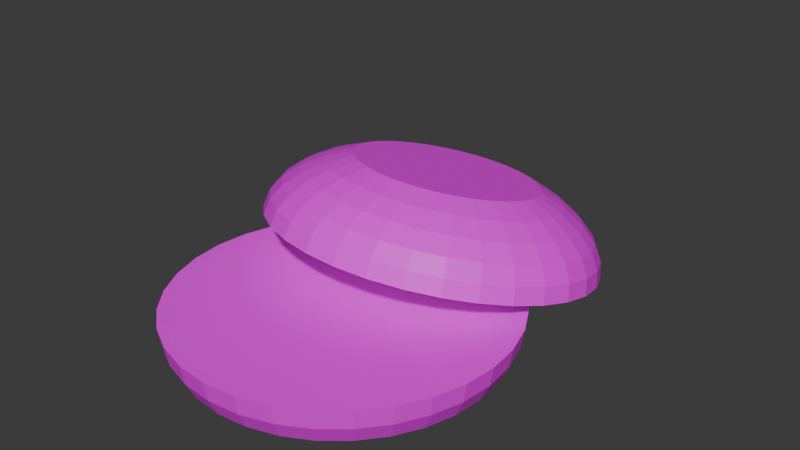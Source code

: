 # Source: buns.blend  (saved by Blender 5.0.119; exported with 4.5.12 LTS)
import bpy
from mathutils import Matrix  # noqa: F401  (used for matrix-valued properties, if any)

bpy.ops.wm.read_factory_settings(use_empty=True)
scene = bpy.context.scene
scene.name = 'Scene'

# ---- collections
col_collection = bpy.data.collections.new('Collection'); scene.collection.children.link(col_collection)

# ---- images (referenced by path relative to the original .blend; pixels are not part of the script)
import os
ASSET_DIR = os.environ.get("B2B_ASSET_DIR", "")  # directory of the original .blend (textures are referenced by path, not embedded)
HERE = os.path.dirname(os.path.abspath(__file__))  # packed textures are extracted next to this script under _unpacked/

def load_image(name, relpath, width, height, colorspace="sRGB"):
    """Load a texture the original file referenced (path relative to the .blend, or extracted next to this script)."""
    p = next((c for c in (os.path.join(HERE, relpath), os.path.join(ASSET_DIR, relpath)) if relpath and os.path.exists(c)), "")
    if p:
        img = bpy.data.images.load(p, check_existing=True)
        img.name = name
    else:  # same state as the original file: an image datablock whose file is absent (Cycles renders it pink)
        img = bpy.data.images.new(name, width, height)
        img.source = "FILE"
        img.filepath = "//" + (relpath or name)
    img.colorspace_settings.name = colorspace
    return img
img_image_processing20250117_2_aw040j_png = load_image('image_processing20250117-2-aw040j.png', 'image_processing20250117-2-aw040j.png', 1024, 1024, 'sRGB')

# ---- materials (node trees are filled in below, after node groups)
mat_material_001 = bpy.data.materials.new('Material.001')

# ---- material node trees
mat_material_001.use_nodes = True; mat_material_001.node_tree.nodes.clear()
_N = mat_material_001.node_tree.nodes; _L = mat_material_001.node_tree.links
n0 = _N.new('ShaderNodeBsdfPrincipled'); n0.name = 'Principled BSDF'; n0.location = (-200, 100)
n1 = _N.new('ShaderNodeOutputMaterial'); n1.name = 'Material Output'; n1.location = (200, 100)
n2 = _N.new('ShaderNodeTexImage'); n2.name = 'Image Texture'; n2.location = (-642, 138)
n2.image = img_image_processing20250117_2_aw040j_png
n3 = _N.new('ShaderNodeMapping'); n3.name = 'Mapping'; n3.location = (-822, 153)
n3.inputs[3].default_value = (1.0, 1.0, 2.0)
n4 = _N.new('ShaderNodeTexCoord'); n4.name = 'Texture Coordinate'; n4.location = (-1084, 111)
_L.new(n0.outputs[0], n1.inputs[0])
_L.new(n2.outputs[0], n0.inputs[0])
_L.new(n3.outputs[0], n2.inputs[0])
_L.new(n4.outputs[2], n3.inputs[0])
n1.is_active_output = True

# ---- world
world_world = bpy.data.worlds.new('World'); scene.world = world_world
world_world.use_nodes = True; world_world.node_tree.nodes.clear()
_N = world_world.node_tree.nodes; _L = world_world.node_tree.links
n0 = _N.new('ShaderNodeOutputWorld'); n0.name = 'World Output'; n0.location = (200, 100)
n1 = _N.new('ShaderNodeBackground'); n1.name = 'Background'; n1.location = (-200, 100)
n1.inputs[0].default_value = (0.05088, 0.05088, 0.05088, 1.0)
_L.new(n1.outputs[0], n0.inputs[0])
n0.is_active_output = True
world_world.color = (0.05088, 0.05088, 0.05088)
world_world.sun_shadow_jitter_overblur = 0.0

# ---- meshes
me_sphere = bpy.data.meshes.new('Sphere')
me_sphere.from_pydata([(0.0, 1.0, 0.0), (0.0, 0.9808, -0.1951), (0.0, 0.8315, -0.5556), (0.1951, 0.9808, 0.0), (0.1913, 0.9619, -0.1951), (0.1802, 0.9061, -0.3827), (0.1622, 0.8155, -0.5556), (0.1379, 0.6935, -0.7071), (0.1084, 0.5449, -0.8315), (0.3827, 0.9239, 0.0), (0.3753, 0.9061, -0.1951), (0.3536, 0.8536, -0.3827), (0.3182, 0.7682, -0.5556), (0.2706, 0.6533, -0.7071), (0.2126, 0.5133, -0.8315), (0.5556, 0.8315, 0.0), (0.5449, 0.8155, -0.1951), (0.5133, 0.7682, -0.3827), (0.4619, 0.6913, -0.5556), (0.3928, 0.5879, -0.7071), (0.3087, 0.4619, -0.8315), (0.7071, 0.7071, 0.0), (0.6935, 0.6935, -0.1951), (0.6533, 0.6533, -0.3827), (0.5879, 0.5879, -0.5556), (0.5, 0.5, -0.7071), (0.3928, 0.3928, -0.8315), (0.8315, 0.5556, 0.0), (0.8155, 0.5449, -0.1951), (0.7682, 0.5133, -0.3827), (0.6913, 0.4619, -0.5556), (0.5879, 0.3928, -0.7071), (0.4619, 0.3087, -0.8315), (0.9239, 0.3827, 0.0), (0.9061, 0.3753, -0.1951), (0.8536, 0.3536, -0.3827), (0.7682, 0.3182, -0.5556), (0.6533, 0.2706, -0.7071), (0.5133, 0.2126, -0.8315), (0.9808, 0.1951, 0.0), (0.9619, 0.1913, -0.1951), (0.9061, 0.1802, -0.3827), (0.8155, 0.1622, -0.5556), (0.6935, 0.1379, -0.7071), (0.5449, 0.1084, -0.8315), (1.0, -1.639e-07, 0.0), (0.9808, -8.941e-08, -0.1951), (0.9239, 4.47e-08, -0.3827), (0.8315, -8.941e-08, -0.5556), (0.7071, 1.49e-08, -0.7071), (0.5556, -5.215e-08, -0.8315), (0.9808, -0.1951, 0.0), (0.9619, -0.1913, -0.1951), (0.9061, -0.1802, -0.3827), (0.8155, -0.1622, -0.5556), (0.6935, -0.1379, -0.7071), (0.5449, -0.1084, -0.8315), (0.9239, -0.3827, 0.0), (0.9061, -0.3753, -0.1951), (0.8536, -0.3536, -0.3827), (0.7682, -0.3182, -0.5556), (0.6533, -0.2706, -0.7071), (0.5133, -0.2126, -0.8315), (0.8315, -0.5556, 0.0), (0.8155, -0.5449, -0.1951), (0.7682, -0.5133, -0.3827), (0.6913, -0.4619, -0.5556), (0.5879, -0.3928, -0.7071), (0.4619, -0.3087, -0.8315), (0.7071, -0.7071, 0.0), (0.6935, -0.6935, -0.1951), (0.6533, -0.6533, -0.3827), (0.5879, -0.5879, -0.5556), (0.5, -0.5, -0.7071), (0.3928, -0.3928, -0.8315), (0.5556, -0.8315, 0.0), (0.5449, -0.8155, -0.1951), (0.5133, -0.7682, -0.3827), (0.4619, -0.6913, -0.5556), (0.3928, -0.5879, -0.7071), (0.3087, -0.4619, -0.8315), (0.3827, -0.9239, 0.0), (0.3753, -0.9061, -0.1951), (0.3536, -0.8536, -0.3827), (0.3182, -0.7682, -0.5556), (0.2706, -0.6533, -0.7071), (0.2126, -0.5133, -0.8315), (0.1951, -0.9808, 0.0), (0.1913, -0.9619, -0.1951), (0.1802, -0.9061, -0.3827), (0.1622, -0.8155, -0.5556), (0.1379, -0.6935, -0.7071), (0.1084, -0.5449, -0.8315), (-3.278e-07, -1.0, 0.0), (-1.341e-07, -0.9808, -0.1951), (2.98e-08, -0.9239, -0.3827), (-1.043e-07, -0.8315, -0.5556), (-1.49e-08, -0.7071, -0.7071), (-9.686e-08, -0.5556, -0.8315), (-0.1951, -0.9808, 0.0), (-0.1913, -0.9619, -0.1951), (-0.1802, -0.9061, -0.3827), (-0.1622, -0.8155, -0.5556), (-0.1379, -0.6935, -0.7071), (-0.1084, -0.5449, -0.8315), (-0.3827, -0.9239, 0.0), (-0.3753, -0.9061, -0.1951), (-0.3536, -0.8536, -0.3827), (-0.3182, -0.7682, -0.5556), (-0.2706, -0.6533, -0.7071), (-0.2126, -0.5133, -0.8315), (-0.5556, -0.8315, 0.0), (-0.5449, -0.8155, -0.1951), (-0.5133, -0.7682, -0.3827), (-0.4619, -0.6913, -0.5556), (-0.3928, -0.5879, -0.7071), (-0.3087, -0.4619, -0.8315), (-0.7071, -0.7071, 0.0), (-0.6935, -0.6935, -0.1951), (-0.6533, -0.6533, -0.3827), (-0.5879, -0.5879, -0.5556), (-0.5, -0.5, -0.7071), (-0.3928, -0.3928, -0.8315), (-0.8315, -0.5556, 0.0), (-0.8155, -0.5449, -0.1951), (-0.7682, -0.5133, -0.3827), (-0.6913, -0.4619, -0.5556), (-0.5879, -0.3928, -0.7071), (-0.4619, -0.3087, -0.8315), (-0.9239, -0.3827, 0.0), (-0.9061, -0.3753, -0.1951), (-0.8536, -0.3536, -0.3827), (-0.7682, -0.3182, -0.5556), (-0.6533, -0.2706, -0.7071), (-0.5133, -0.2126, -0.8315), (-0.9808, -0.1951, 0.0), (-0.9619, -0.1913, -0.1951), (-0.9061, -0.1802, -0.3827), (-0.8155, -0.1622, -0.5556), (-0.6935, -0.1379, -0.7071), (-0.5449, -0.1084, -0.8315), (-1.0, 4.47e-07, 0.0), (-0.9808, 2.682e-07, -0.1951), (-0.9239, 1.49e-08, -0.3827), (-0.8315, 1.639e-07, -0.5556), (-0.7071, 2.98e-08, -0.7071), (-0.5556, 1.49e-07, -0.8315), (-0.9808, 0.1951, 0.0), (-0.9619, 0.1913, -0.1951), (-0.9061, 0.1802, -0.3827), (-0.8155, 0.1622, -0.5556), (-0.6935, 0.1379, -0.7071), (-0.5449, 0.1084, -0.8315), (-0.9239, 0.3827, 0.0), (-0.9061, 0.3753, -0.1951), (-0.8536, 0.3536, -0.3827), (-0.7682, 0.3182, -0.5556), (-0.6533, 0.2706, -0.7071), (-0.5133, 0.2126, -0.8315), (-0.8315, 0.5556, 0.0), (-0.8155, 0.5449, -0.1951), (-0.7682, 0.5133, -0.3827), (-0.6913, 0.4619, -0.5556), (-0.5879, 0.3928, -0.7071), (-0.4619, 0.3087, -0.8315), (-0.7071, 0.7071, 0.0), (-0.6935, 0.6935, -0.1951), (-0.6533, 0.6533, -0.3827), (-0.5879, 0.5879, -0.5556), (-0.5, 0.5, -0.7071), (-0.3928, 0.3928, -0.8315), (-0.5556, 0.8315, 0.0), (-0.5449, 0.8155, -0.1951), (-0.5133, 0.7682, -0.3827), (-0.4619, 0.6913, -0.5556), (-0.3928, 0.5879, -0.7071), (-0.3087, 0.4619, -0.8315), (-0.3827, 0.9239, 0.0), (-0.3753, 0.9061, -0.1951), (-0.3536, 0.8536, -0.3827), (-0.3182, 0.7682, -0.5556), (-0.2706, 0.6533, -0.7071), (-0.2126, 0.5133, -0.8315), (-0.1951, 0.9808, 0.0), (-0.1913, 0.9619, -0.1951), (-0.1802, 0.9061, -0.3827), (-0.1622, 0.8155, -0.5556), (-0.1379, 0.6935, -0.7071), (-0.1084, 0.5449, -0.8315), (5.96e-08, 0.9239, -0.3827), (8.941e-08, 0.7071, -0.7071), (2.161e-07, 0.5556, -0.8315), (-0.3827, -0.9239, 0.0), (-0.5556, -0.8315, 0.0), (-0.5556, -0.8315, 0.0), (-0.7071, -0.7071, 0.0), (0.1951, 0.9808, 0.0), (0.3827, 0.9239, 0.0), (0.1951, 0.9808, 0.0), (0.3827, 0.9239, 0.0), (-0.3827, -0.9239, 0.0)], [(117, 200)], [(2, 189, 5, 6), (190, 2, 6, 7), (191, 190, 7, 8), (1, 0, 198, 4), (189, 1, 4, 5), (5, 4, 10, 11), (6, 5, 11, 12), (7, 6, 12, 13), (8, 7, 13, 14), (4, 198, 199, 10), (10, 199, 15, 16), (11, 10, 16, 17), (12, 11, 17, 18), (13, 12, 18, 19), (14, 13, 19, 20), (17, 16, 22, 23), (18, 17, 23, 24), (19, 18, 24, 25), (20, 19, 25, 26), (16, 15, 21, 22), (22, 21, 27, 28), (23, 22, 28, 29), (24, 23, 29, 30), (25, 24, 30, 31), (26, 25, 31, 32), (30, 29, 35, 36), (31, 30, 36, 37), (32, 31, 37, 38), (28, 27, 33, 34), (29, 28, 34, 35), (34, 33, 39, 40), (35, 34, 40, 41), (36, 35, 41, 42), (37, 36, 42, 43), (38, 37, 43, 44), (42, 41, 47, 48), (43, 42, 48, 49), (44, 43, 49, 50), (40, 39, 45, 46), (41, 40, 46, 47), (46, 45, 51, 52), (47, 46, 52, 53), (48, 47, 53, 54), (49, 48, 54, 55), (50, 49, 55, 56), (55, 54, 60, 61), (56, 55, 61, 62), (52, 51, 57, 58), (53, 52, 58, 59), (54, 53, 59, 60), (58, 57, 63, 64), (59, 58, 64, 65), (60, 59, 65, 66), (61, 60, 66, 67), (62, 61, 67, 68), (68, 67, 73, 74), (64, 63, 69, 70), (65, 64, 70, 71), (66, 65, 71, 72), (67, 66, 72, 73), (70, 69, 75, 76), (71, 70, 76, 77), (72, 71, 77, 78), (73, 72, 78, 79), (74, 73, 79, 80), (80, 79, 85, 86), (76, 75, 81, 82), (77, 76, 82, 83), (78, 77, 83, 84), (79, 78, 84, 85), (83, 82, 88, 89), (84, 83, 89, 90), (85, 84, 90, 91), (86, 85, 91, 92), (82, 81, 87, 88), (88, 87, 93, 94), (89, 88, 94, 95), (90, 89, 95, 96), (91, 90, 96, 97), (92, 91, 97, 98), (95, 94, 100, 101), (96, 95, 101, 102), (97, 96, 102, 103), (98, 97, 103, 104), (94, 93, 99, 100), (100, 99, 200, 106), (101, 100, 106, 107), (102, 101, 107, 108), (103, 102, 108, 109), (104, 103, 109, 110), (108, 107, 113, 114), (109, 108, 114, 115), (110, 109, 115, 116), (106, 200, 111, 112), (107, 106, 112, 113), (112, 111, 117, 118), (113, 112, 118, 119), (114, 113, 119, 120), (115, 114, 120, 121), (116, 115, 121, 122), (121, 120, 126, 127), (122, 121, 127, 128), (118, 117, 123, 124), (119, 118, 124, 125), (120, 119, 125, 126), (124, 123, 129, 130), (125, 124, 130, 131), (126, 125, 131, 132), (127, 126, 132, 133), (128, 127, 133, 134), (133, 132, 138, 139), (134, 133, 139, 140), (130, 129, 135, 136), (131, 130, 136, 137), (132, 131, 137, 138), (136, 135, 141, 142), (137, 136, 142, 143), (138, 137, 143, 144), (139, 138, 144, 145), (140, 139, 145, 146), (146, 145, 151, 152), (142, 141, 147, 148), (143, 142, 148, 149), (144, 143, 149, 150), (145, 144, 150, 151), (148, 147, 153, 154), (149, 148, 154, 155), (150, 149, 155, 156), (151, 150, 156, 157), (152, 151, 157, 158), (158, 157, 163, 164), (154, 153, 159, 160), (155, 154, 160, 161), (156, 155, 161, 162), (157, 156, 162, 163), (161, 160, 166, 167), (162, 161, 167, 168), (163, 162, 168, 169), (164, 163, 169, 170), (160, 159, 165, 166), (166, 165, 171, 172), (167, 166, 172, 173), (168, 167, 173, 174), (169, 168, 174, 175), (170, 169, 175, 176), (174, 173, 179, 180), (175, 174, 180, 181), (176, 175, 181, 182), (172, 171, 177, 178), (173, 172, 178, 179), (178, 177, 183, 184), (179, 178, 184, 185), (180, 179, 185, 186), (181, 180, 186, 187), (182, 181, 187, 188), (186, 185, 189, 2), (187, 186, 2, 190), (188, 187, 190, 191), (184, 183, 0, 1), (185, 184, 1, 189), (111, 105, 192, 193), (117, 111, 194, 195), (9, 3, 196, 197), (9, 199, 198, 3), (105, 111, 200), (33, 27, 21, 15, 9, 199, 3, 198, 0, 183, 177, 171, 165, 159, 153, 147, 141, 135, 129, 123, 195, 117, 111, 194, 200, 105, 99, 93, 87, 81, 75, 69, 63, 57, 51, 45, 39), (8, 14, 20, 26, 32, 38, 44, 50, 56, 62, 68, 74, 80, 86, 92, 98, 104, 110, 116, 122, 128, 134, 140, 146, 152, 158, 164, 170, 176, 182, 188, 191)])
_uv = me_sphere.uv_layers.new(name='UVMap')
_uv.uv.foreach_set('vector', [0.5206, 0.1939, 0.5206, 0.1686, 0.5332, 0.1686, 0.5332, 0.1939, 0.5206, 0.2192, 0.5206, 0.1939, 0.5332, 0.1939, 0.5332, 0.2192, 0.5206, 0.2444, 0.5206, 0.2192, 0.5332, 0.2192, 0.5332, 0.2444, 0.5206, 0.1434, 0.5206, 0.1181, 0.5332, 0.1181, 0.5332, 0.1434, 0.5206, 0.1686, 0.5206, 0.1434, 0.5332, 0.1434, 0.5332, 0.1686, 0.5332, 0.1686, 0.5332, 0.1434, 0.5459, 0.1434, 0.5459, 0.1686, 0.5332, 0.1939, 0.5332, 0.1686, 0.5459, 0.1686, 0.5459, 0.1939, 0.5332, 0.2192, 0.5332, 0.1939, 0.5459, 0.1939, 0.5459, 0.2192, 0.5332, 0.2444, 0.5332, 0.2192, 0.5459, 0.2192, 0.5459, 0.2444, 0.5332, 0.1434, 0.5332, 0.1181, 0.5459, 0.1181, 0.5459, 0.1434, 0.5459, 0.1434, 0.5459, 0.1181, 0.5585, 0.1181, 0.5585, 0.1434, 0.5459, 0.1686, 0.5459, 0.1434, 0.5585, 0.1434, 0.5585, 0.1686, 0.5459, 0.1939, 0.5459, 0.1686, 0.5585, 0.1686, 0.5585, 0.1939, 0.5459, 0.2192, 0.5459, 0.1939, 0.5585, 0.1939, 0.5585, 0.2192, 0.5459, 0.2444, 0.5459, 0.2192, 0.5585, 0.2192, 0.5585, 0.2444, 0.5585, 0.1686, 0.5585, 0.1434, 0.5711, 0.1434, 0.5711, 0.1686, 0.5585, 0.1939, 0.5585, 0.1686, 0.5711, 0.1686, 0.5711, 0.1939, 0.5585, 0.2192, 0.5585, 0.1939, 0.5711, 0.1939, 0.5711, 0.2192, 0.5585, 0.2444, 0.5585, 0.2192, 0.5711, 0.2192, 0.5711, 0.2444, 0.5585, 0.1434, 0.5585, 0.1181, 0.5711, 0.1181, 0.5711, 0.1434, 0.5711, 0.1434, 0.5711, 0.1181, 0.5838, 0.1181, 0.5838, 0.1434, 0.5711, 0.1686, 0.5711, 0.1434, 0.5838, 0.1434, 0.5838, 0.1686, 0.5711, 0.1939, 0.5711, 0.1686, 0.5838, 0.1686, 0.5838, 0.1939, 0.5711, 0.2192, 0.5711, 0.1939, 0.5838, 0.1939, 0.5838, 0.2192, 0.5711, 0.2444, 0.5711, 0.2192, 0.5838, 0.2192, 0.5838, 0.2444, 0.5838, 0.1939, 0.5838, 0.1686, 0.5964, 0.1686, 0.5964, 0.1939, 0.5838, 0.2192, 0.5838, 0.1939, 0.5964, 0.1939, 0.5964, 0.2192, 0.5838, 0.2444, 0.5838, 0.2192, 0.5964, 0.2192, 0.5964, 0.2444, 0.5838, 0.1434, 0.5838, 0.1181, 0.5964, 0.1181, 0.5964, 0.1434, 0.5838, 0.1686, 0.5838, 0.1434, 0.5964, 0.1434, 0.5964, 0.1686, 0.5964, 0.1434, 0.5964, 0.1181, 0.609, 0.1181, 0.609, 0.1434, 0.5964, 0.1686, 0.5964, 0.1434, 0.609, 0.1434, 0.609, 0.1686, 0.5964, 0.1939, 0.5964, 0.1686, 0.609, 0.1686, 0.609, 0.1939, 0.5964, 0.2192, 0.5964, 0.1939, 0.609, 0.1939, 0.609, 0.2192, 0.5964, 0.2444, 0.5964, 0.2192, 0.609, 0.2192, 0.609, 0.2444, 0.609, 0.1939, 0.609, 0.1686, 0.6217, 0.1686, 0.6217, 0.1939, 0.609, 0.2192, 0.609, 0.1939, 0.6217, 0.1939, 0.6217, 0.2192, 0.609, 0.2444, 0.609, 0.2192, 0.6217, 0.2192, 0.6217, 0.2444, 0.609, 0.1434, 0.609, 0.1181, 0.6217, 0.1181, 0.6217, 0.1434, 0.609, 0.1686, 0.609, 0.1434, 0.6217, 0.1434, 0.6217, 0.1686, 0.6217, 0.1434, 0.6217, 0.1181, 0.6343, 0.1181, 0.6343, 0.1434, 0.6217, 0.1686, 0.6217, 0.1434, 0.6343, 0.1434, 0.6343, 0.1686, 0.6217, 0.1939, 0.6217, 0.1686, 0.6343, 0.1686, 0.6343, 0.1939, 0.6217, 0.2192, 0.6217, 0.1939, 0.6343, 0.1939, 0.6343, 0.2192, 0.6217, 0.2444, 0.6217, 0.2192, 0.6343, 0.2192, 0.6343, 0.2444, 0.6343, 0.2192, 0.6343, 0.1939, 0.6469, 0.1939, 0.6469, 0.2192, 0.6343, 0.2444, 0.6343, 0.2192, 0.6469, 0.2192, 0.6469, 0.2444, 0.6343, 0.1434, 0.6343, 0.1181, 0.6469, 0.1181, 0.6469, 0.1434, 0.6343, 0.1686, 0.6343, 0.1434, 0.6469, 0.1434, 0.6469, 0.1686, 0.6343, 0.1939, 0.6343, 0.1686, 0.6469, 0.1686, 0.6469, 0.1939, 0.6469, 0.1434, 0.6469, 0.1181, 0.6596, 0.1181, 0.6596, 0.1434, 0.6469, 0.1686, 0.6469, 0.1434, 0.6596, 0.1434, 0.6596, 0.1686, 0.6469, 0.1939, 0.6469, 0.1686, 0.6596, 0.1686, 0.6596, 0.1939, 0.6469, 0.2192, 0.6469, 0.1939, 0.6596, 0.1939, 0.6596, 0.2192, 0.6469, 0.2444, 0.6469, 0.2192, 0.6596, 0.2192, 0.6596, 0.2444, 0.6596, 0.2444, 0.6596, 0.2192, 0.6722, 0.2192, 0.6722, 0.2444, 0.6596, 0.1434, 0.6596, 0.1181, 0.6722, 0.1181, 0.6722, 0.1434, 0.6596, 0.1686, 0.6596, 0.1434, 0.6722, 0.1434, 0.6722, 0.1686, 0.6596, 0.1939, 0.6596, 0.1686, 0.6722, 0.1686, 0.6722, 0.1939, 0.6596, 0.2192, 0.6596, 0.1939, 0.6722, 0.1939, 0.6722, 0.2192, 0.6722, 0.1434, 0.6722, 0.1181, 0.6848, 0.1181, 0.6848, 0.1434, 0.6722, 0.1686, 0.6722, 0.1434, 0.6848, 0.1434, 0.6848, 0.1686, 0.6722, 0.1939, 0.6722, 0.1686, 0.6848, 0.1686, 0.6848, 0.1939, 0.6722, 0.2192, 0.6722, 0.1939, 0.6848, 0.1939, 0.6848, 0.2192, 0.6722, 0.2444, 0.6722, 0.2192, 0.6848, 0.2192, 0.6848, 0.2444, 0.6848, 0.2444, 0.6848, 0.2192, 0.6975, 0.2192, 0.6975, 0.2444, 0.6848, 0.1434, 0.6848, 0.1181, 0.6975, 0.1181, 0.6975, 0.1434, 0.6848, 0.1686, 0.6848, 0.1434, 0.6975, 0.1434, 0.6975, 0.1686, 0.6848, 0.1939, 0.6848, 0.1686, 0.6975, 0.1686, 0.6975, 0.1939, 0.6848, 0.2192, 0.6848, 0.1939, 0.6975, 0.1939, 0.6975, 0.2192, 0.6975, 0.1686, 0.6975, 0.1434, 0.7101, 0.1434, 0.7101, 0.1686, 0.6975, 0.1939, 0.6975, 0.1686, 0.7101, 0.1686, 0.7101, 0.1939, 0.6975, 0.2192, 0.6975, 0.1939, 0.7101, 0.1939, 0.7101, 0.2192, 0.6975, 0.2444, 0.6975, 0.2192, 0.7101, 0.2192, 0.7101, 0.2444, 0.6975, 0.1434, 0.6975, 0.1181, 0.7101, 0.1181, 0.7101, 0.1434, 0.7101, 0.1434, 0.7101, 0.1181, 0.7227, 0.1181, 0.7227, 0.1434, 0.7101, 0.1686, 0.7101, 0.1434, 0.7227, 0.1434, 0.7227, 0.1686, 0.7101, 0.1939, 0.7101, 0.1686, 0.7227, 0.1686, 0.7227, 0.1939, 0.7101, 0.2192, 0.7101, 0.1939, 0.7227, 0.1939, 0.7227, 0.2192, 0.7101, 0.2444, 0.7101, 0.2192, 0.7227, 0.2192, 0.7227, 0.2444, 0.7227, 0.1686, 0.7227, 0.1434, 0.7354, 0.1434, 0.7354, 0.1686, 0.7227, 0.1939, 0.7227, 0.1686, 0.7354, 0.1686, 0.7354, 0.1939, 0.7227, 0.2192, 0.7227, 0.1939, 0.7354, 0.1939, 0.7354, 0.2192, 0.7227, 0.2444, 0.7227, 0.2192, 0.7354, 0.2192, 0.7354, 0.2444, 0.7227, 0.1434, 0.7227, 0.1181, 0.7354, 0.1181, 0.7354, 0.1434, 0.7354, 0.1434, 0.7354, 0.1181, 0.748, 0.1181, 0.748, 0.1434, 0.7354, 0.1686, 0.7354, 0.1434, 0.748, 0.1434, 0.748, 0.1686, 0.7354, 0.1939, 0.7354, 0.1686, 0.748, 0.1686, 0.748, 0.1939, 0.7354, 0.2192, 0.7354, 0.1939, 0.748, 0.1939, 0.748, 0.2192, 0.7354, 0.2444, 0.7354, 0.2192, 0.748, 0.2192, 0.748, 0.2444, 0.748, 0.1939, 0.748, 0.1686, 0.7606, 0.1686, 0.7606, 0.1939, 0.748, 0.2192, 0.748, 0.1939, 0.7606, 0.1939, 0.7606, 0.2192, 0.748, 0.2444, 0.748, 0.2192, 0.7606, 0.2192, 0.7606, 0.2444, 0.748, 0.1434, 0.748, 0.1181, 0.7606, 0.1181, 0.7606, 0.1434, 0.748, 0.1686, 0.748, 0.1434, 0.7606, 0.1434, 0.7606, 0.1686, 0.7606, 0.1434, 0.7606, 0.1181, 0.7733, 0.1181, 0.7733, 0.1434, 0.7606, 0.1686, 0.7606, 0.1434, 0.7733, 0.1434, 0.7733, 0.1686, 0.7606, 0.1939, 0.7606, 0.1686, 0.7733, 0.1686, 0.7733, 0.1939, 0.7606, 0.2192, 0.7606, 0.1939, 0.7733, 0.1939, 0.7733, 0.2192, 0.7606, 0.2444, 0.7606, 0.2192, 0.7733, 0.2192, 0.7733, 0.2444, 0.7733, 0.2192, 0.7733, 0.1939, 0.7859, 0.1939, 0.7859, 0.2192, 0.7733, 0.2444, 0.7733, 0.2192, 0.7859, 0.2192, 0.7859, 0.2444, 0.7733, 0.1434, 0.7733, 0.1181, 0.7859, 0.1181, 0.7859, 0.1434, 0.7733, 0.1686, 0.7733, 0.1434, 0.7859, 0.1434, 0.7859, 0.1686, 0.7733, 0.1939, 0.7733, 0.1686, 0.7859, 0.1686, 0.7859, 0.1939, 0.7859, 0.1434, 0.7859, 0.1181, 0.7985, 0.1181, 0.7985, 0.1434, 0.7859, 0.1686, 0.7859, 0.1434, 0.7985, 0.1434, 0.7985, 0.1686, 0.7859, 0.1939, 0.7859, 0.1686, 0.7985, 0.1686, 0.7985, 0.1939, 0.7859, 0.2192, 0.7859, 0.1939, 0.7985, 0.1939, 0.7985, 0.2192, 0.7859, 0.2444, 0.7859, 0.2192, 0.7985, 0.2192, 0.7985, 0.2444, 0.7985, 0.2192, 0.7985, 0.1939, 0.8112, 0.1939, 0.8112, 0.2192, 0.7985, 0.2444, 0.7985, 0.2192, 0.8112, 0.2192, 0.8112, 0.2444, 0.7985, 0.1434, 0.7985, 0.1181, 0.8112, 0.1181, 0.8112, 0.1434, 0.7985, 0.1686, 0.7985, 0.1434, 0.8112, 0.1434, 0.8112, 0.1686, 0.7985, 0.1939, 0.7985, 0.1686, 0.8112, 0.1686, 0.8112, 0.1939, 0.8112, 0.1434, 0.8112, 0.1181, 0.8238, 0.1181, 0.8238, 0.1434, 0.8112, 0.1686, 0.8112, 0.1434, 0.8238, 0.1434, 0.8238, 0.1686, 0.8112, 0.1939, 0.8112, 0.1686, 0.8238, 0.1686, 0.8238, 0.1939, 0.8112, 0.2192, 0.8112, 0.1939, 0.8238, 0.1939, 0.8238, 0.2192, 0.8112, 0.2444, 0.8112, 0.2192, 0.8238, 0.2192, 0.8238, 0.2444, 0.4195, 0.2444, 0.4195, 0.2192, 0.4322, 0.2192, 0.4322, 0.2444, 0.4195, 0.1434, 0.4195, 0.1181, 0.4322, 0.1181, 0.4322, 0.1434, 0.4195, 0.1686, 0.4195, 0.1434, 0.4322, 0.1434, 0.4322, 0.1686, 0.4195, 0.1939, 0.4195, 0.1686, 0.4322, 0.1686, 0.4322, 0.1939, 0.4195, 0.2192, 0.4195, 0.1939, 0.4322, 0.1939, 0.4322, 0.2192, 0.4322, 0.1434, 0.4322, 0.1181, 0.4448, 0.1181, 0.4448, 0.1434, 0.4322, 0.1686, 0.4322, 0.1434, 0.4448, 0.1434, 0.4448, 0.1686, 0.4322, 0.1939, 0.4322, 0.1686, 0.4448, 0.1686, 0.4448, 0.1939, 0.4322, 0.2192, 0.4322, 0.1939, 0.4448, 0.1939, 0.4448, 0.2192, 0.4322, 0.2444, 0.4322, 0.2192, 0.4448, 0.2192, 0.4448, 0.2444, 0.4448, 0.2444, 0.4448, 0.2192, 0.4574, 0.2192, 0.4574, 0.2444, 0.4448, 0.1434, 0.4448, 0.1181, 0.4574, 0.1181, 0.4574, 0.1434, 0.4448, 0.1686, 0.4448, 0.1434, 0.4574, 0.1434, 0.4574, 0.1686, 0.4448, 0.1939, 0.4448, 0.1686, 0.4574, 0.1686, 0.4574, 0.1939, 0.4448, 0.2192, 0.4448, 0.1939, 0.4574, 0.1939, 0.4574, 0.2192, 0.4574, 0.1686, 0.4574, 0.1434, 0.4701, 0.1434, 0.4701, 0.1686, 0.4574, 0.1939, 0.4574, 0.1686, 0.4701, 0.1686, 0.4701, 0.1939, 0.4574, 0.2192, 0.4574, 0.1939, 0.4701, 0.1939, 0.4701, 0.2192, 0.4574, 0.2444, 0.4574, 0.2192, 0.4701, 0.2192, 0.4701, 0.2444, 0.4574, 0.1434, 0.4574, 0.1181, 0.4701, 0.1181, 0.4701, 0.1434, 0.4701, 0.1434, 0.4701, 0.1181, 0.4827, 0.1181, 0.4827, 0.1434, 0.4701, 0.1686, 0.4701, 0.1434, 0.4827, 0.1434, 0.4827, 0.1686, 0.4701, 0.1939, 0.4701, 0.1686, 0.4827, 0.1686, 0.4827, 0.1939, 0.4701, 0.2192, 0.4701, 0.1939, 0.4827, 0.1939, 0.4827, 0.2192, 0.4701, 0.2444, 0.4701, 0.2192, 0.4827, 0.2192, 0.4827, 0.2444, 0.4827, 0.1939, 0.4827, 0.1686, 0.4953, 0.1686, 0.4953, 0.1939, 0.4827, 0.2192, 0.4827, 0.1939, 0.4953, 0.1939, 0.4953, 0.2192, 0.4827, 0.2444, 0.4827, 0.2192, 0.4953, 0.2192, 0.4953, 0.2444, 0.4827, 0.1434, 0.4827, 0.1181, 0.4953, 0.1181, 0.4953, 0.1434, 0.4827, 0.1686, 0.4827, 0.1434, 0.4953, 0.1434, 0.4953, 0.1686, 0.4953, 0.1434, 0.4953, 0.1181, 0.508, 0.1181, 0.508, 0.1434, 0.4953, 0.1686, 0.4953, 0.1434, 0.508, 0.1434, 0.508, 0.1686, 0.4953, 0.1939, 0.4953, 0.1686, 0.508, 0.1686, 0.508, 0.1939, 0.4953, 0.2192, 0.4953, 0.1939, 0.508, 0.1939, 0.508, 0.2192, 0.4953, 0.2444, 0.4953, 0.2192, 0.508, 0.2192, 0.508, 0.2444, 0.508, 0.1939, 0.508, 0.1686, 0.5206, 0.1686, 0.5206, 0.1939, 0.508, 0.2192, 0.508, 0.1939, 0.5206, 0.1939, 0.5206, 0.2192, 0.508, 0.2444, 0.508, 0.2192, 0.5206, 0.2192, 0.5206, 0.2444, 0.508, 0.1434, 0.508, 0.1181, 0.5206, 0.1181, 0.5206, 0.1434, 0.508, 0.1686, 0.508, 0.1434, 0.5206, 0.1434, 0.5206, 0.1686, 0.7606, 0.1181, 0.748, 0.1181, 0.748, 0.1181, 0.7606, 0.1181, 0.7733, 0.1181, 0.7606, 0.1181, 0.7606, 0.1181, 0.7733, 0.1181, 0.5459, 0.1181, 0.5332, 0.1181, 0.5332, 0.1181, 0.5459, 0.1181, 0.5459, 0.1181, 0.5459, 0.1181, 0.5332, 0.1181, 0.5332, 0.1181, 0.748, 0.1181, 0.7606, 0.1181, 0.748, 0.1181, 0.01487, 0.09599, 0.02939, 0.07088, 0.05045, 0.04829, 0.07727, 0.02909, 0.108, 0.01319, 0.1084, 0.01357, 0.1436, 0.003119, 0.1435, 0.00265, 0.181, -0.001757, 0.2189, -0.001775, 0.2561, 0.003509, 0.2911, 0.0139, 0.3226, 0.02898, 0.3495, 0.04818, 0.3705, 0.07078, 0.3851, 0.09589, 0.3925, 0.1226, 0.3925, 0.1497, 0.3852, 0.1764, 0.3707, 0.2016, 0.3507, 0.2247, 0.3502, 0.2245, 0.3232, 0.2438, 0.3235, 0.2443, 0.2912, 0.2584, 0.2914, 0.2589, 0.2562, 0.269, 0.219, 0.2743, 0.181, 0.2742, 0.1438, 0.2689, 0.1088, 0.2585, 0.07723, 0.2434, 0.05042, 0.2242, 0.02937, 0.2016, 0.01487, 0.1765, 0.007475, 0.1498, 0.007475, 0.1226, 0.9194, 0.6322, 0.8878, 0.6661, 0.8476, 0.695, 0.8002, 0.7177, 0.7476, 0.7333, 0.6918, 0.7412, 0.6349, 0.7412, 0.579, 0.7333, 0.5264, 0.7177, 0.4791, 0.695, 0.4389, 0.6661, 0.4072, 0.6322, 0.3854, 0.5945, 0.3743, 0.5545, 0.3743, 0.5137, 0.3854, 0.4736, 0.4072, 0.4359, 0.4389, 0.402, 0.4791, 0.3732, 0.5264, 0.3505, 0.579, 0.3349, 0.6349, 0.3269, 0.6918, 0.3269, 0.7476, 0.3349, 0.8002, 0.3505, 0.8476, 0.3732, 0.8878, 0.402, 0.9194, 0.4359, 0.9412, 0.4736, 0.9523, 0.5137, 0.9523, 0.5545, 0.9412, 0.5945])
me_sphere.materials.append(mat_material_001)
me_sphere.update()
me_sphere_001 = bpy.data.meshes.new('Sphere.001')
me_sphere_001.from_pydata([(0.0, 0.9808, 0.1951), (0.0, 1.0, 0.0), (0.1802, 0.9061, 0.3827), (0.1913, 0.9619, 0.1951), (0.1951, 0.9808, 0.0), (0.3536, 0.8536, 0.3827), (0.3753, 0.9061, 0.1951), (0.3827, 0.9239, 0.0), (0.5133, 0.7682, 0.3827), (0.5449, 0.8155, 0.1951), (0.5556, 0.8315, 0.0), (0.6533, 0.6533, 0.3827), (0.6935, 0.6935, 0.1951), (0.7071, 0.7071, 0.0), (0.7682, 0.5133, 0.3827), (0.8155, 0.5449, 0.1951), (0.8315, 0.5556, 0.0), (0.8536, 0.3536, 0.3827), (0.9061, 0.3753, 0.1951), (0.9239, 0.3827, 0.0), (0.9061, 0.1802, 0.3827), (0.9619, 0.1913, 0.1951), (0.9808, 0.1951, 0.0), (0.9239, 4.47e-08, 0.3827), (0.9808, -8.941e-08, 0.1951), (1.0, -1.639e-07, 0.0), (0.9061, -0.1802, 0.3827), (0.9619, -0.1913, 0.1951), (0.9808, -0.1951, 0.0), (0.8536, -0.3536, 0.3827), (0.9061, -0.3753, 0.1951), (0.9239, -0.3827, 0.0), (0.7682, -0.5133, 0.3827), (0.8155, -0.5449, 0.1951), (0.8315, -0.5556, 0.0), (0.6533, -0.6533, 0.3827), (0.6935, -0.6935, 0.1951), (0.7071, -0.7071, 0.0), (0.5133, -0.7682, 0.3827), (0.5449, -0.8155, 0.1951), (0.5556, -0.8315, 0.0), (0.3536, -0.8536, 0.3827), (0.3753, -0.9061, 0.1951), (0.3827, -0.9239, 0.0), (0.1802, -0.9061, 0.3827), (0.1913, -0.9619, 0.1951), (0.1951, -0.9808, 0.0), (2.98e-08, -0.9239, 0.3827), (-1.341e-07, -0.9808, 0.1951), (-3.278e-07, -1.0, 0.0), (-0.1802, -0.9061, 0.3827), (-0.1913, -0.9619, 0.1951), (-0.1951, -0.9808, 0.0), (-0.3536, -0.8536, 0.3827), (-0.3753, -0.9061, 0.1951), (-0.3827, -0.9239, 0.0), (-0.5133, -0.7682, 0.3827), (-0.5449, -0.8155, 0.1951), (-0.5556, -0.8315, 0.0), (-0.6533, -0.6533, 0.3827), (-0.6935, -0.6935, 0.1951), (-0.7071, -0.7071, 0.0), (-0.7682, -0.5133, 0.3827), (-0.8155, -0.5449, 0.1951), (-0.8315, -0.5556, 0.0), (-0.8536, -0.3536, 0.3827), (-0.9061, -0.3753, 0.1951), (-0.9239, -0.3827, 0.0), (-0.9061, -0.1802, 0.3827), (-0.9619, -0.1913, 0.1951), (-0.9808, -0.1951, 0.0), (-0.9239, 1.49e-08, 0.3827), (-0.9808, 2.682e-07, 0.1951), (-1.0, 4.47e-07, 0.0), (-0.9061, 0.1802, 0.3827), (-0.9619, 0.1913, 0.1951), (-0.9808, 0.1951, 0.0), (-0.8536, 0.3536, 0.3827), (-0.9061, 0.3753, 0.1951), (-0.9239, 0.3827, 0.0), (-0.7682, 0.5133, 0.3827), (-0.8155, 0.5449, 0.1951), (-0.8315, 0.5556, 0.0), (-0.6533, 0.6533, 0.3827), (-0.6935, 0.6935, 0.1951), (-0.7071, 0.7071, 0.0), (-0.5133, 0.7682, 0.3827), (-0.5449, 0.8155, 0.1951), (-0.5556, 0.8315, 0.0), (-0.3536, 0.8536, 0.3827), (-0.3753, 0.9061, 0.1951), (-0.3827, 0.9239, 0.0), (-0.1802, 0.9061, 0.3827), (-0.1913, 0.9619, 0.1951), (-0.1951, 0.9808, 0.0), (5.96e-08, 0.9239, 0.3827)], [], [(0, 95, 2, 3), (1, 0, 3, 4), (3, 2, 5, 6), (4, 3, 6, 7), (6, 5, 8, 9), (7, 6, 9, 10), (9, 8, 11, 12), (10, 9, 12, 13), (12, 11, 14, 15), (13, 12, 15, 16), (15, 14, 17, 18), (16, 15, 18, 19), (18, 17, 20, 21), (19, 18, 21, 22), (21, 20, 23, 24), (22, 21, 24, 25), (25, 24, 27, 28), (24, 23, 26, 27), (27, 26, 29, 30), (28, 27, 30, 31), (30, 29, 32, 33), (31, 30, 33, 34), (33, 32, 35, 36), (34, 33, 36, 37), (36, 35, 38, 39), (37, 36, 39, 40), (39, 38, 41, 42), (40, 39, 42, 43), (42, 41, 44, 45), (43, 42, 45, 46), (45, 44, 47, 48), (46, 45, 48, 49), (48, 47, 50, 51), (49, 48, 51, 52), (51, 50, 53, 54), (52, 51, 54, 55), (54, 53, 56, 57), (55, 54, 57, 58), (58, 57, 60, 61), (57, 56, 59, 60), (60, 59, 62, 63), (61, 60, 63, 64), (64, 63, 66, 67), (63, 62, 65, 66), (66, 65, 68, 69), (67, 66, 69, 70), (69, 68, 71, 72), (70, 69, 72, 73), (72, 71, 74, 75), (73, 72, 75, 76), (75, 74, 77, 78), (76, 75, 78, 79), (78, 77, 80, 81), (79, 78, 81, 82), (81, 80, 83, 84), (82, 81, 84, 85), (84, 83, 86, 87), (85, 84, 87, 88), (87, 86, 89, 90), (88, 87, 90, 91), (90, 89, 92, 93), (91, 90, 93, 94), (93, 92, 95, 0), (94, 93, 0, 1), (4, 7, 10, 13, 16, 19, 22, 25, 28, 31, 34, 37, 40, 43, 46, 49, 52, 55, 58, 61, 64, 67, 70, 73, 76, 79, 82, 85, 88, 91, 94, 1), (2, 95, 92, 89, 86, 83, 80, 77, 74, 71, 68, 65, 62, 59, 56, 53, 50, 47, 44, 41, 38, 35, 32, 29, 26, 23, 20, 17, 14, 11, 8, 5)])
_uv = me_sphere_001.uv_layers.new(name='UVMap')
_uv.uv.foreach_set('vector', [0.7322, 0.1409, 0.7486, 0.1673, 0.7354, 0.1715, 0.719, 0.1451, 0.7157, 0.1145, 0.7322, 0.1409, 0.719, 0.1451, 0.7026, 0.1188, 0.719, 0.1451, 0.7354, 0.1715, 0.7222, 0.1757, 0.7058, 0.1493, 0.7026, 0.1188, 0.719, 0.1451, 0.7058, 0.1493, 0.6894, 0.123, 0.7058, 0.1493, 0.7222, 0.1757, 0.709, 0.1799, 0.6926, 0.1536, 0.6894, 0.123, 0.7058, 0.1493, 0.6926, 0.1536, 0.6762, 0.1272, 0.6926, 0.1536, 0.709, 0.1799, 0.6958, 0.1842, 0.6794, 0.1578, 0.6762, 0.1272, 0.6926, 0.1536, 0.6794, 0.1578, 0.663, 0.1314, 0.6794, 0.1578, 0.6958, 0.1842, 0.6827, 0.1884, 0.6662, 0.162, 0.663, 0.1314, 0.6794, 0.1578, 0.6662, 0.162, 0.6498, 0.1356, 0.6662, 0.162, 0.6827, 0.1884, 0.6695, 0.1926, 0.653, 0.1662, 0.6498, 0.1356, 0.6662, 0.162, 0.653, 0.1662, 0.6366, 0.1399, 0.653, 0.1662, 0.6695, 0.1926, 0.6563, 0.1968, 0.6399, 0.1705, 0.6366, 0.1399, 0.653, 0.1662, 0.6399, 0.1705, 0.6234, 0.1441, 0.6399, 0.1705, 0.6563, 0.1968, 0.6431, 0.201, 0.6267, 0.1747, 0.6234, 0.1441, 0.6399, 0.1705, 0.6267, 0.1747, 0.6102, 0.1483, 0.6102, 0.1483, 0.6267, 0.1747, 0.6135, 0.1789, 0.5971, 0.1525, 0.6267, 0.1747, 0.6431, 0.201, 0.6299, 0.2053, 0.6135, 0.1789, 0.6135, 0.1789, 0.6299, 0.2053, 0.6167, 0.2095, 0.6003, 0.1831, 0.5971, 0.1525, 0.6135, 0.1789, 0.6003, 0.1831, 0.5839, 0.1567, 0.6003, 0.1831, 0.6167, 0.2095, 0.6035, 0.2137, 0.5871, 0.1873, 0.5839, 0.1567, 0.6003, 0.1831, 0.5871, 0.1873, 0.5707, 0.161, 0.5871, 0.1873, 0.6035, 0.2137, 0.5903, 0.2179, 0.5739, 0.1916, 0.5707, 0.161, 0.5871, 0.1873, 0.5739, 0.1916, 0.5575, 0.1652, 0.5739, 0.1916, 0.5903, 0.2179, 0.5772, 0.2221, 0.5607, 0.1958, 0.5575, 0.1652, 0.5739, 0.1916, 0.5607, 0.1958, 0.5443, 0.1694, 0.5607, 0.1958, 0.5772, 0.2221, 0.564, 0.2264, 0.5475, 0.2, 0.5443, 0.1694, 0.5607, 0.1958, 0.5475, 0.2, 0.5311, 0.1736, 0.5475, 0.2, 0.564, 0.2264, 0.5508, 0.2306, 0.5344, 0.2042, 0.5311, 0.1736, 0.5475, 0.2, 0.5344, 0.2042, 0.5179, 0.1778, 0.5344, 0.2042, 0.5508, 0.2306, 0.5376, 0.2348, 0.5212, 0.2084, 0.5179, 0.1778, 0.5344, 0.2042, 0.5212, 0.2084, 0.5047, 0.1821, 0.5212, 0.2084, 0.5376, 0.2348, 0.5244, 0.239, 0.508, 0.2127, 0.5047, 0.1821, 0.5212, 0.2084, 0.508, 0.2127, 0.4916, 0.1863, 0.508, 0.2127, 0.5244, 0.239, 0.5112, 0.2432, 0.4948, 0.2169, 0.4916, 0.1863, 0.508, 0.2127, 0.4948, 0.2169, 0.4784, 0.1905, 0.4948, 0.2169, 0.5112, 0.2432, 0.498, 0.2475, 0.4816, 0.2211, 0.4784, 0.1905, 0.4948, 0.2169, 0.4816, 0.2211, 0.4652, 0.1947, 0.4652, 0.1947, 0.4816, 0.2211, 0.4684, 0.2253, 0.452, 0.1989, 0.4816, 0.2211, 0.498, 0.2475, 0.4848, 0.2517, 0.4684, 0.2253, 0.4684, 0.2253, 0.4848, 0.2517, 0.4717, 0.2559, 0.4552, 0.2295, 0.452, 0.1989, 0.4684, 0.2253, 0.4552, 0.2295, 0.4388, 0.2032, 0.4388, 0.2032, 0.4552, 0.2295, 0.442, 0.2338, 0.4256, 0.2074, 0.4552, 0.2295, 0.4717, 0.2559, 0.4585, 0.2601, 0.442, 0.2338, 0.442, 0.2338, 0.4585, 0.2601, 0.4453, 0.2644, 0.4289, 0.238, 0.4256, 0.2074, 0.442, 0.2338, 0.4289, 0.238, 0.4124, 0.2116, 0.4289, 0.238, 0.4453, 0.2644, 0.4321, 0.2686, 0.4157, 0.2422, 0.4124, 0.2116, 0.4289, 0.238, 0.4157, 0.2422, 0.3992, 0.2158, 0.8377, 0.1071, 0.8541, 0.1335, 0.8409, 0.1377, 0.8245, 0.1114, 0.8212, 0.08077, 0.8377, 0.1071, 0.8245, 0.1114, 0.8081, 0.08499, 0.8245, 0.1114, 0.8409, 0.1377, 0.8277, 0.142, 0.8113, 0.1156, 0.8081, 0.08499, 0.8245, 0.1114, 0.8113, 0.1156, 0.7949, 0.08921, 0.8113, 0.1156, 0.8277, 0.142, 0.8145, 0.1462, 0.7981, 0.1198, 0.7949, 0.08921, 0.8113, 0.1156, 0.7981, 0.1198, 0.7817, 0.09343, 0.7981, 0.1198, 0.8145, 0.1462, 0.8013, 0.1504, 0.7849, 0.124, 0.7817, 0.09343, 0.7981, 0.1198, 0.7849, 0.124, 0.7685, 0.09765, 0.7849, 0.124, 0.8013, 0.1504, 0.7882, 0.1546, 0.7717, 0.1282, 0.7685, 0.09765, 0.7849, 0.124, 0.7717, 0.1282, 0.7553, 0.1019, 0.7717, 0.1282, 0.7882, 0.1546, 0.775, 0.1588, 0.7585, 0.1325, 0.7553, 0.1019, 0.7717, 0.1282, 0.7585, 0.1325, 0.7421, 0.1061, 0.7585, 0.1325, 0.775, 0.1588, 0.7618, 0.1631, 0.7454, 0.1367, 0.7421, 0.1061, 0.7585, 0.1325, 0.7454, 0.1367, 0.7289, 0.1103, 0.7454, 0.1367, 0.7618, 0.1631, 0.7486, 0.1673, 0.7322, 0.1409, 0.7289, 0.1103, 0.7454, 0.1367, 0.7322, 0.1409, 0.7157, 0.1145, 0.3349, 0.2183, 0.3104, 0.2363, 0.2816, 0.2505, 0.2496, 0.2602, 0.2157, 0.2652, 0.1811, 0.2652, 0.1472, 0.2602, 0.1152, 0.2505, 0.08641, 0.2363, 0.06194, 0.2183, 0.04271, 0.1971, 0.02947, 0.1736, 0.02272, 0.1486, 0.02272, 0.1231, 0.02947, 0.09814, 0.04271, 0.07461, 0.06194, 0.05343, 0.08641, 0.03542, 0.1152, 0.02126, 0.1472, 0.01151, 0.1811, 0.006544, 0.2157, 0.006544, 0.2496, 0.01151, 0.2816, 0.02126, 0.3104, 0.03542, 0.3349, 0.05343, 0.3541, 0.07461, 0.3673, 0.09814, 0.3741, 0.1231, 0.3741, 0.1486, 0.3673, 0.1736, 0.3541, 0.1971, 0.1679, 0.8344, 0.1553, 0.7892, 0.1553, 0.7432, 0.1679, 0.698, 0.1925, 0.6555, 0.2281, 0.6172, 0.2736, 0.5846, 0.327, 0.559, 0.3863, 0.5414, 0.4494, 0.5324, 0.5136, 0.5324, 0.5766, 0.5414, 0.636, 0.559, 0.6894, 0.5846, 0.7348, 0.6172, 0.7705, 0.6555, 0.7951, 0.698, 0.8076, 0.7432, 0.8076, 0.7892, 0.7951, 0.8344, 0.7705, 0.8769, 0.7348, 0.9152, 0.6894, 0.9478, 0.636, 0.9734, 0.5766, 0.991, 0.5136, 1.0, 0.4494, 1.0, 0.3863, 0.991, 0.327, 0.9734, 0.2736, 0.9478, 0.2281, 0.9152, 0.1925, 0.8769])
me_sphere_001.materials.append(mat_material_001)
me_sphere_001.update()

# ---- objects
ob_sphere = bpy.data.objects.new('Sphere', me_sphere)
ob_sphere_001 = bpy.data.objects.new('Sphere.001', me_sphere_001)

# ---- transforms, parenting, visibility, modifiers, constraints
ob_sphere.location = (0.0, 0.7741, 0.07753)
ob_sphere.rotation_euler = (-3.398, 0.07036, 0.09226)
ob_sphere.scale = (1.0, 1.0, 0.5)
ob_sphere_001.location = (0.0, 0.0, 0.0)
ob_sphere_001.rotation_euler = (-3.142, 0.0, 0.0)
ob_sphere_001.scale = (1.0, 1.0, 0.6)

# ---- collection membership
col_collection.objects.link(ob_sphere)
col_collection.objects.link(ob_sphere_001)

# ---- scene / render settings (as saved in the file)
scene.frame_start = 1; scene.frame_end = 250; scene.frame_set(1)
scene.render.engine = 'BLENDER_EEVEE_NEXT'
scene.render.bake_bias = 0.0
scene.render.bake_samples = 0
scene.cycles.sampling_pattern = 'TABULATED_SOBOL'
scene.eevee.use_volume_custom_range = False
bpy.context.view_layer.update()

# ---- added for rendering (the .blend has no active camera and no usable light): camera, sun
cam_auto = bpy.data.cameras.new('AutoCamera')
cam_auto.lens = 50.0
cam_auto.sensor_width = 36.0
cam_auto.clip_end = 1000.0
ob_auto_camera = bpy.data.objects.new('AutoCamera', cam_auto)
scene.collection.objects.link(ob_auto_camera)
ob_auto_camera.location = (3.54881, -3.77994, 3.10977)
ob_auto_camera.rotation_euler = (1.09748, -7.21219e-08, 0.694738)
scene.camera = ob_auto_camera
light_auto_sun = bpy.data.lights.new('AutoSun', 'SUN')
light_auto_sun.energy = 3.0
light_auto_sun.angle = 0.0523599
ob_auto_sun = bpy.data.objects.new('AutoSun', light_auto_sun)
scene.collection.objects.link(ob_auto_sun)
ob_auto_sun.rotation_euler = (0.872665, 0.174533, 0.523599)
bpy.context.view_layer.update()
